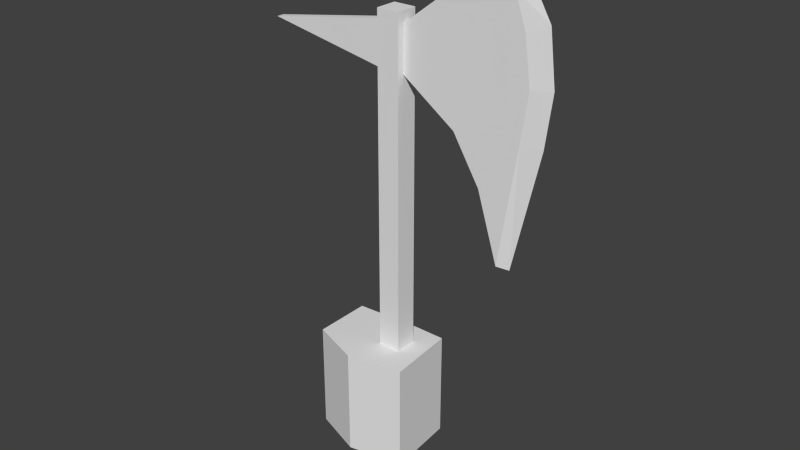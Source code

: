 # Source: hatchet.blend  (saved by Blender 2.68.0; exported with 4.5.12 LTS)
import bpy
from mathutils import Matrix  # noqa: F401  (used for matrix-valued properties, if any)

bpy.ops.wm.read_factory_settings(use_empty=True)
scene = bpy.context.scene
scene.name = 'Scene'

# ---- collections
col_collection_7 = bpy.data.collections.new('Collection 7'); scene.collection.children.link(col_collection_7)

# ---- world
world_world = bpy.data.worlds.new('World'); scene.world = world_world
world_world.color = (0.05088, 0.05088, 0.05088)
world_world.use_sun_shadow = False
world_world.sun_shadow_jitter_overblur = 0.0
world_world.cycles.sampling_method = 'MANUAL'
world_world.cycles.sample_map_resolution = 256

# ---- meshes
me_cube_005 = bpy.data.meshes.new('Cube.005')
me_cube_005.from_pydata([(0.5907, -1.42, 2.486), (0.4787, -1.42, 2.486), (0.4787, -1.309, 2.486), (0.5907, -1.309, 2.486), (0.5907, -1.42, 4.791), (0.4787, -1.42, 4.791), (0.4787, -1.309, 4.791), (0.5907, -1.309, 4.791), (0.4787, -1.42, 4.515), (0.5907, -1.42, 4.515), (0.4787, -1.309, 4.515), (0.5907, -1.309, 4.515), (0.5907, -1.346, 4.738), (0.5907, -1.346, 4.515), (0.5907, -1.383, 4.738), (0.5907, -1.383, 4.515), (1.06, -1.346, 5.098), (1.096, -1.346, 3.777), (1.06, -1.383, 5.098), (1.096, -1.383, 3.777), (1.185, -1.346, 4.362), (1.185, -1.346, 4.817), (1.185, -1.383, 4.362), (1.185, -1.383, 4.817), (0.8566, -1.383, 4.331), (0.8566, -1.346, 4.331), (0.4787, -1.346, 4.738), (0.4787, -1.383, 4.738), (0.4787, -1.346, 4.515), (0.4787, -1.383, 4.515), (-0.1499, -1.346, 4.627), (-0.1499, -1.383, 4.627), (0.4787, -1.42, 3.153), (0.4787, -1.42, 2.616), (0.4787, -1.309, 3.153), (0.4787, -1.309, 2.616), (0.5907, -1.309, 3.153), (0.5907, -1.309, 2.616), (0.5907, -1.42, 3.153), (0.5907, -1.42, 2.616), (0.1855, -1.509, 3.153), (0.1855, -1.509, 2.616), (0.1856, -1.22, 3.153), (0.1856, -1.22, 2.616), (0.6794, -1.199, 3.153), (0.6794, -1.199, 2.616), (0.7068, -1.548, 3.153), (0.7068, -1.548, 2.616), (0.4325, -1.599, 3.153), (0.4325, -1.599, 2.616), (0.4979, -1.199, 3.153), (0.4979, -1.199, 2.616), (0.1856, -1.22, 2.716), (0.4979, -1.199, 2.95), (0.4827, -1.308, 2.95), (1.089, -1.364, 5.138), (1.154, -1.364, 3.769), (1.285, -1.364, 4.351), (1.285, -1.364, 4.858), (1.217, -1.346, 4.59), (1.217, -1.383, 4.59), (1.317, -1.364, 4.605), (1.13, -1.346, 4.971), (1.13, -1.383, 4.971), (1.195, -1.364, 5.011), (0.9919, -1.383, 4.109), (0.9919, -1.346, 4.109)], [], [(39, 33, 1, 0), (35, 37, 3, 2), (6, 7, 11, 10), (12, 14, 18, 16), (7, 4, 14, 12), (4, 5, 8, 9), (37, 39, 0, 3), (6, 5, 4, 7), (5, 6, 26, 27), (59, 21, 58, 61), (18, 14, 23, 63), (65, 66, 17, 19), (25, 13, 20), (60, 15, 22), (12, 16, 62, 21), (13, 59, 20), (15, 13, 25, 24), (15, 24, 22), (7, 12, 13, 11), (14, 4, 9, 15), (1, 2, 3, 0), (26, 6, 10, 28), (28, 29, 31, 30), (27, 26, 30, 31), (26, 28, 30), (29, 27, 31), (5, 27, 29, 8), (9, 8, 32, 38), (42, 34, 50), (33, 35, 2, 1), (10, 11, 36, 34), (39, 37, 45, 47), (35, 33, 41, 43), (13, 15, 38, 36), (15, 9, 38), (29, 28, 34, 32), (45, 37, 51), (28, 10, 34), (11, 13, 36), (8, 29, 32), (48, 40, 41, 49), (50, 44, 53), (44, 46, 47, 45), (43, 41, 52), (41, 33, 49), (36, 38, 46, 44), (32, 34, 42, 40), (46, 38, 48), (46, 48, 49, 47), (39, 47, 49), (33, 39, 49), (32, 40, 48), (38, 32, 48), (36, 44, 50), (34, 36, 50), (37, 35, 51), (53, 45, 51), (44, 45, 53), (40, 42, 52), (41, 40, 52), (42, 50, 53, 52), (53, 54, 52), (53, 51, 35, 54), (54, 35, 43, 52), (60, 22, 57, 61), (17, 20, 57, 56), (63, 23, 58, 64), (16, 18, 55), (62, 16, 55, 64), (22, 19, 56, 57), (19, 17, 56), (20, 59, 61, 57), (23, 60, 61, 58), (18, 63, 64, 55), (21, 62, 64, 58), (24, 25, 66, 65), (22, 65, 19), (66, 20, 17), (24, 65, 22), (66, 25, 20), (15, 60, 23, 14), (59, 13, 12, 21)])
_k = set([(12, 13), (12, 14), (12, 16), (13, 15), (13, 25), (14, 15), (14, 18), (15, 24), (16, 55), (17, 56), (17, 66), (18, 55), (19, 56), (19, 65), (24, 65), (25, 66), (26, 27), (26, 28), (26, 30), (27, 29), (27, 31), (28, 29), (28, 30), (29, 31), (30, 31), (32, 34), (32, 38), (33, 35), (33, 39), (34, 36), (35, 37), (36, 38), (55, 64), (56, 57), (57, 61), (58, 61), (58, 64)])
me_cube_005.attributes.new('sharp_edge', 'BOOLEAN', 'EDGE').data.foreach_set('value', [ (min(e.vertices), max(e.vertices)) in _k for e in me_cube_005.edges])
me_cube_005.use_remesh_preserve_volume = False
me_cube_005.use_remesh_preserve_attributes = False
me_cube_005.use_mirror_vertex_groups = False
me_cube_005.update()

# ---- objects
ob_cube_005 = bpy.data.objects.new('Cube.005', me_cube_005)

# ---- transforms, parenting, visibility, modifiers, constraints
ob_cube_005.location = (0.0, 0.0, 0.0)
ob_cube_005.lineart.crease_threshold = 0.0
_m = ob_cube_005.modifiers.new('EdgeSplit', 'EDGE_SPLIT')
_m.use_edge_angle = False

# ---- collection membership
col_collection_7.objects.link(ob_cube_005)

# ---- scene / render settings (as saved in the file)
scene.frame_start = 1; scene.frame_end = 250; scene.frame_set(1)
scene.render.engine = 'BLENDER_EEVEE_NEXT'
scene.render.image_settings.color_mode = 'RGB'
scene.render.image_settings.compression = 90
scene.render.resolution_percentage = 50
scene.render.dither_intensity = 0.0
scene.cycles.use_denoising = False
scene.cycles.samples = 10
scene.cycles.sampling_pattern = 'TABULATED_SOBOL'
scene.cycles.light_sampling_threshold = 0.0
scene.cycles.use_adaptive_sampling = False
scene.cycles.use_light_tree = False
scene.cycles.blur_glossy = 0.0
scene.cycles.volume_bounces = 1
scene.cycles.pixel_filter_type = 'GAUSSIAN'
scene.cycles.sample_clamp_indirect = 0.0
scene.view_settings.view_transform = 'Standard'
bpy.context.view_layer.update()

# ---- added for rendering (the .blend has no active camera and no usable light): camera, sun
cam_auto = bpy.data.cameras.new('AutoCamera')
cam_auto.lens = 50.0
cam_auto.sensor_width = 36.0
cam_auto.clip_end = 1000.0
ob_auto_camera = bpy.data.objects.new('AutoCamera', cam_auto)
scene.collection.objects.link(ob_auto_camera)
ob_auto_camera.location = (3.41211, -4.79291, 6.07517)
ob_auto_camera.rotation_euler = (1.09748, -7.21219e-08, 0.694738)
scene.camera = ob_auto_camera
light_auto_sun = bpy.data.lights.new('AutoSun', 'SUN')
light_auto_sun.energy = 3.0
light_auto_sun.angle = 0.0523599
ob_auto_sun = bpy.data.objects.new('AutoSun', light_auto_sun)
scene.collection.objects.link(ob_auto_sun)
ob_auto_sun.rotation_euler = (0.872665, 0.174533, 0.523599)
bpy.context.view_layer.update()
